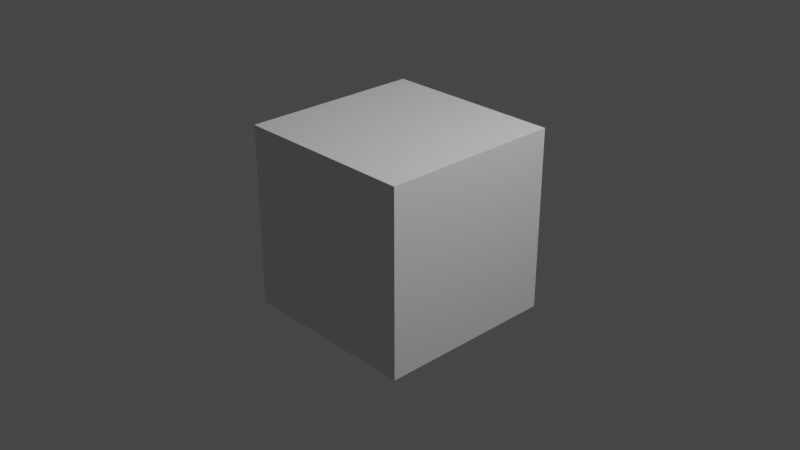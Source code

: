 # Source: prikkeldraad.blend  (saved by Blender 3.3.6; exported with 4.5.12 LTS)
import bpy
from mathutils import Matrix  # noqa: F401  (used for matrix-valued properties, if any)

bpy.ops.wm.read_factory_settings(use_empty=True)
scene = bpy.context.scene
scene.name = 'Scene'

# ---- collections
col_collection = bpy.data.collections.new('Collection'); scene.collection.children.link(col_collection)

# ---- materials (node trees are filled in below, after node groups)
mat_material = bpy.data.materials.new('Material')
mat_material.alpha_threshold = 0.0
mat_material.use_transparent_shadow = False
mat_material.roughness = 0.5
mat_material.line_color = (0.0, 0.0, 0.0, 1.0)

# ---- material node trees
mat_material.use_nodes = True; mat_material.node_tree.nodes.clear()
_N = mat_material.node_tree.nodes; _L = mat_material.node_tree.links
n0 = _N.new('ShaderNodeOutputMaterial'); n0.name = 'Material Output'; n0.location = (300, 300)
n1 = _N.new('ShaderNodeBsdfPrincipled'); n1.name = 'Principled BSDF'; n1.location = (10, 300)
n1.distribution = 'GGX'
n1.subsurface_method = 'RANDOM_WALK_SKIN'
n1.inputs[3].default_value = 1.45
n1.inputs[27].default_value = (0.0, 0.0, 0.0, 1.0)
n1.inputs[28].default_value = 1.0
_L.new(n1.outputs[0], n0.inputs[0])
n0.is_active_output = True

# ---- world
world_world = bpy.data.worlds.new('World'); scene.world = world_world
world_world.use_nodes = True; world_world.node_tree.nodes.clear()
_N = world_world.node_tree.nodes; _L = world_world.node_tree.links
n0 = _N.new('ShaderNodeOutputWorld'); n0.name = 'World Output'; n0.location = (300, 300)
n1 = _N.new('ShaderNodeBackground'); n1.name = 'Background'; n1.location = (10, 300)
n1.inputs[0].default_value = (0.05088, 0.05088, 0.05088, 1.0)
_L.new(n1.outputs[0], n0.inputs[0])
n0.is_active_output = True
world_world.color = (0.05088, 0.05088, 0.05088)
world_world.use_sun_shadow = False
world_world.sun_shadow_jitter_overblur = 0.0

# ---- cameras
cam_camera = bpy.data.cameras.new('Camera')
cam_camera.clip_end = 100.0
cam_camera.ortho_scale = 7.314

# ---- lights
light_light = bpy.data.lights.new('Light', 'POINT')
light_light.transmission_factor = 0.0
light_light.energy = 1000.0
light_light.shadow_soft_size = 0.1
light_light.shadow_maximum_resolution = 0.006
light_light.use_absolute_resolution = True

# ---- meshes
me_cube = bpy.data.meshes.new('Cube')
me_cube.from_pydata([(1.0, 1.0, 1.0), (1.0, 1.0, -1.0), (1.0, -1.0, 1.0), (1.0, -1.0, -1.0), (-1.0, 1.0, 1.0), (-1.0, 1.0, -1.0), (-1.0, -1.0, 1.0), (-1.0, -1.0, -1.0)], [], [(0, 4, 6, 2), (3, 2, 6, 7), (7, 6, 4, 5), (5, 1, 3, 7), (1, 0, 2, 3), (5, 4, 0, 1)])
_uv = me_cube.uv_layers.new(name='UVMap')
_uv.uv.foreach_set('vector', [0.625, 0.5, 0.875, 0.5, 0.875, 0.75, 0.625, 0.75, 0.375, 0.75, 0.625, 0.75, 0.625, 1.0, 0.375, 1.0, 0.375, 0.0, 0.625, 0.0, 0.625, 0.25, 0.375, 0.25, 0.125, 0.5, 0.375, 0.5, 0.375, 0.75, 0.125, 0.75, 0.375, 0.5, 0.625, 0.5, 0.625, 0.75, 0.375, 0.75, 0.375, 0.25, 0.625, 0.25, 0.625, 0.5, 0.375, 0.5])
me_cube.materials.append(mat_material)
me_cube.use_mirror_vertex_groups = False
me_cube.update()

# ---- objects
ob_cube = bpy.data.objects.new('Cube', me_cube)
ob_light = bpy.data.objects.new('Light', light_light)
ob_camera = bpy.data.objects.new('Camera', cam_camera)
ob_empty = bpy.data.objects.new('Empty', None)

# ---- transforms, parenting, visibility, modifiers, constraints
ob_cube.location = (0.0, 0.0, 0.0)
ob_cube.lock_rotations_4d = False
ob_cube.empty_display_type = 'ARROWS'
ob_cube.lineart.crease_threshold = 0.0
ob_light.location = (4.076, 1.005, 5.904)
ob_light.rotation_euler = (0.6503, 0.05522, 1.866)
ob_light.lock_rotations_4d = False
ob_light.empty_display_type = 'ARROWS'
ob_light.color = (0.0, 0.0, 0.0, 0.0)
ob_light.lineart.crease_threshold = 0.0
ob_camera.location = (7.359, -6.926, 4.958)
ob_camera.rotation_euler = (1.109, 0.0, 0.8149)
ob_camera.lock_rotations_4d = False
ob_camera.empty_display_type = 'ARROWS'
ob_camera.color = (0.0, 0.0, 0.0, 0.0)
ob_camera.display_type = 'WIRE'
ob_camera.lineart.crease_threshold = 0.0
ob_empty.location = (-3.114, 0.0, 0.0)
ob_empty.rotation_euler = (1.583, 0.0, 1.57)
ob_empty.empty_display_type = 'IMAGE'
ob_empty.empty_display_size = 5.0

# ---- collection membership
col_collection.objects.link(ob_cube)
col_collection.objects.link(ob_light)
col_collection.objects.link(ob_camera)
col_collection.objects.link(ob_empty)

# ---- scene / render settings (as saved in the file)
scene.camera = ob_camera
scene.frame_start = 1; scene.frame_end = 250; scene.frame_set(1)
scene.render.engine = 'BLENDER_EEVEE_NEXT'
scene.cycles.sampling_pattern = 'TABULATED_SOBOL'
scene.cycles.use_light_tree = False
scene.view_settings.view_transform = 'Filmic'
bpy.context.view_layer.update()
